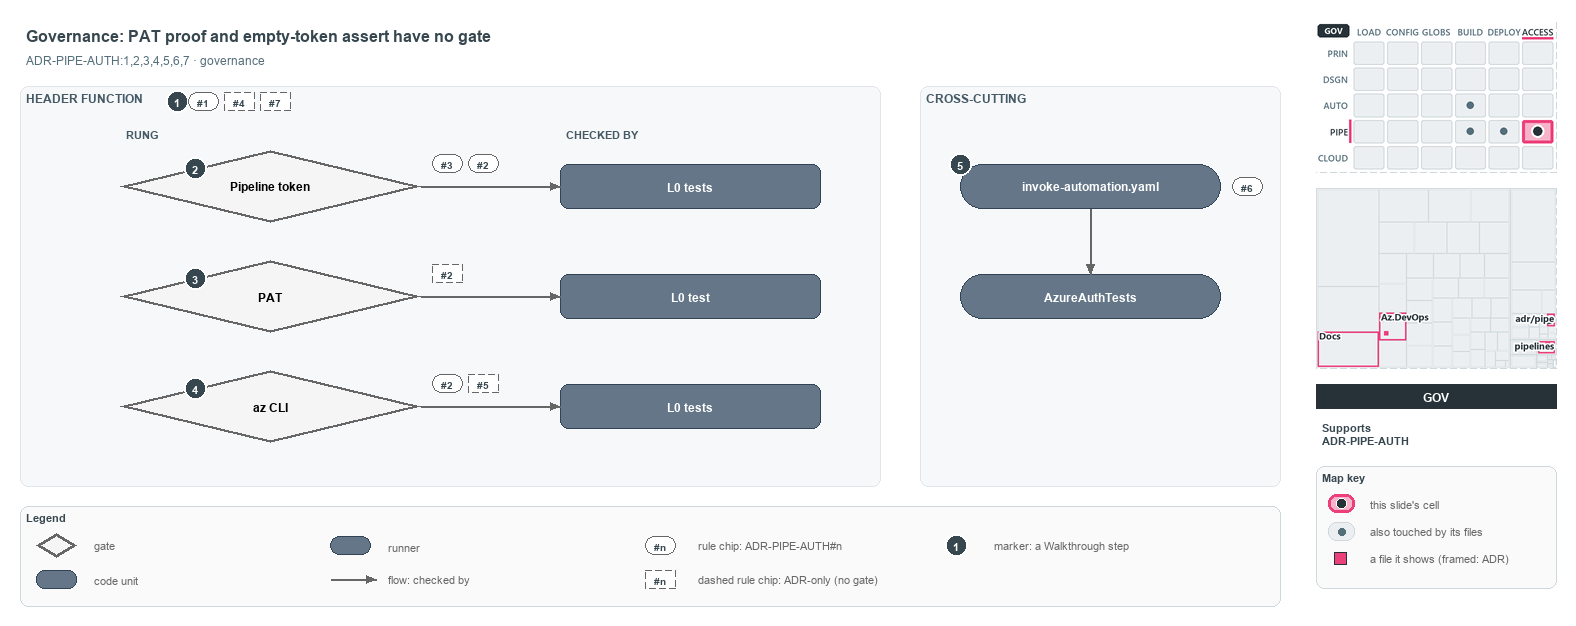

The diagram above was exported from draw.io. Its source (the exported page's mxGraphModel, read from the mxfile embedded in the PNG):
<mxGraphModel dx="1024" dy="768" grid="0" gridSize="10" guides="1" tooltips="1" connect="1" arrows="1" fold="1" page="1" pageScale="1" pageWidth="1572" pageHeight="620" background="#ffffff" math="0" shadow="0">
  <root>
    <mxCell id="0" />
    <mxCell id="1" parent="0" />
    <mxCell id="title" value="Governance: PAT proof and empty-token assert have no gate" style="text;html=1;align=left;verticalAlign=middle;fontSize=16;fontStyle=1;fontColor=#37474F;" vertex="1" parent="1">
      <mxGeometry x="20" y="14" width="1260" height="30" as="geometry" />
    </mxCell>
    <mxCell id="subtitle" value="ADR-PIPE-AUTH:1,2,3,4,5,6,7 &amp;#183; governance" style="text;html=1;align=left;verticalAlign=middle;fontSize=12;fontColor=#546E7A;" vertex="1" parent="1">
      <mxGeometry x="20" y="44" width="1240" height="20" as="geometry" />
    </mxCell>
    <mxCell id="band" value="HEADER FUNCTION" style="rounded=1;html=1;arcSize=3;fillColor=#F6F8FA;strokeColor=#E1E4E8;verticalAlign=top;align=left;spacingLeft=8;fontStyle=1;fontSize=12;fontColor=#455A64;" vertex="1" parent="1">
      <mxGeometry x="20" y="80" width="860" height="400" as="geometry" />
    </mxCell>
    <mxCell id="mark-1" value="1" style="ellipse;html=1;fillColor=#37474F;strokeColor=#FFFFFF;strokeWidth=2;fontColor=#FFFFFF;fontStyle=1;fontSize=11;" vertex="1" parent="1">
      <mxGeometry x="166" y="84" width="22" height="22" as="geometry" />
    </mxCell>
    <mxCell id="chip-1" value="#1" style="rounded=1;arcSize=50;whiteSpace=wrap;html=1;fillColor=#FFFFFF;strokeColor=#666666;fontColor=#37474F;fontStyle=1;fontSize=10.5;" vertex="1" parent="1">
      <mxGeometry x="188" y="86" width="30" height="18" as="geometry" />
    </mxCell>
    <mxCell id="chip-4" value="#4" style="rounded=1;arcSize=50;whiteSpace=wrap;html=1;fillColor=#FFFFFF;strokeColor=#666666;fontColor=#37474F;fontStyle=1;fontSize=10.5;dashed=1;" vertex="1" parent="1">
      <mxGeometry x="224" y="86" width="30" height="18" as="geometry" />
    </mxCell>
    <mxCell id="chip-7" value="#7" style="rounded=1;arcSize=50;whiteSpace=wrap;html=1;fillColor=#FFFFFF;strokeColor=#666666;fontColor=#37474F;fontStyle=1;fontSize=10.5;dashed=1;" vertex="1" parent="1">
      <mxGeometry x="260" y="86" width="30" height="18" as="geometry" />
    </mxCell>
    <mxCell id="col-rung" value="RUNG" style="text;html=1;align=left;verticalAlign=middle;fontSize=11;fontStyle=1;fontColor=#455A64;" vertex="1" parent="1">
      <mxGeometry x="120" y="118" width="120" height="18" as="geometry" />
    </mxCell>
    <mxCell id="col-checked" value="CHECKED BY" style="text;html=1;align=left;verticalAlign=middle;fontSize=11;fontStyle=1;fontColor=#455A64;" vertex="1" parent="1">
      <mxGeometry x="560" y="118" width="120" height="18" as="geometry" />
    </mxCell>
    <mxCell id="g-pipeline" value="&lt;b&gt;Pipeline token&lt;/b&gt;" style="rhombus;whiteSpace=wrap;html=1;fillColor=#f5f5f5;strokeColor=#666666;strokeWidth=3;fontSize=12;" vertex="1" parent="1">
      <mxGeometry x="120" y="144" width="300" height="72" as="geometry" />
    </mxCell>
    <mxCell id="mark-2" value="2" style="ellipse;html=1;fillColor=#37474F;strokeColor=#FFFFFF;strokeWidth=2;fontColor=#FFFFFF;fontStyle=1;fontSize=11;" vertex="1" parent="1">
      <mxGeometry x="184.0" y="151.0" width="22" height="22" as="geometry" />
    </mxCell>
    <mxCell id="chip-g-pipeline-0" value="#3" style="rounded=1;arcSize=50;whiteSpace=wrap;html=1;fillColor=#FFFFFF;strokeColor=#666666;fontColor=#37474F;fontStyle=1;fontSize=10.5;" vertex="1" parent="1">
      <mxGeometry x="432" y="148" width="30" height="18" as="geometry" />
    </mxCell>
    <mxCell id="chip-g-pipeline-1" value="#2" style="rounded=1;arcSize=50;whiteSpace=wrap;html=1;fillColor=#FFFFFF;strokeColor=#666666;fontColor=#37474F;fontStyle=1;fontSize=10.5;" vertex="1" parent="1">
      <mxGeometry x="468" y="148" width="30" height="18" as="geometry" />
    </mxCell>
    <mxCell id="t-pipeline" value="&lt;b&gt;L0 tests&lt;/b&gt;" style="rounded=1;whiteSpace=wrap;html=1;arcSize=20;fillColor=#647687;strokeColor=#314354;fontSize=12;fontColor=#FFFFFF;" vertex="1" parent="1">
      <mxGeometry x="560" y="158" width="260" height="44" as="geometry" />
    </mxCell>
    <mxCell id="p-e-g-pipeline-t-pipeline-a" value="" style="text;html=1;strokeColor=none;fillColor=none;" vertex="1" parent="1">
      <mxGeometry x="420" y="180" width="1" height="1" as="geometry" />
    </mxCell>
    <mxCell id="p-e-g-pipeline-t-pipeline-b" value="" style="text;html=1;strokeColor=none;fillColor=none;" vertex="1" parent="1">
      <mxGeometry x="560" y="180" width="1" height="1" as="geometry" />
    </mxCell>
    <mxCell id="e-g-pipeline-t-pipeline" value="" style="edgeStyle=orthogonalEdgeStyle;rounded=1;html=1;fontSize=10;endArrow=block;strokeColor=#666666;" edge="1" parent="1" source="p-e-g-pipeline-t-pipeline-a" target="p-e-g-pipeline-t-pipeline-b">
      <mxGeometry relative="1" as="geometry" />
    </mxCell>
    <mxCell id="g-pat" value="&lt;b&gt;PAT&lt;/b&gt;" style="rhombus;whiteSpace=wrap;html=1;fillColor=#f5f5f5;strokeColor=#666666;strokeWidth=3;fontSize=12;" vertex="1" parent="1">
      <mxGeometry x="120" y="254" width="300" height="72" as="geometry" />
    </mxCell>
    <mxCell id="mark-3" value="3" style="ellipse;html=1;fillColor=#37474F;strokeColor=#FFFFFF;strokeWidth=2;fontColor=#FFFFFF;fontStyle=1;fontSize=11;" vertex="1" parent="1">
      <mxGeometry x="184.0" y="261.0" width="22" height="22" as="geometry" />
    </mxCell>
    <mxCell id="chip-g-pat-0" value="#2" style="rounded=1;arcSize=50;whiteSpace=wrap;html=1;fillColor=#FFFFFF;strokeColor=#666666;fontColor=#37474F;fontStyle=1;fontSize=10.5;dashed=1;" vertex="1" parent="1">
      <mxGeometry x="432" y="258" width="30" height="18" as="geometry" />
    </mxCell>
    <mxCell id="t-pat" value="&lt;b&gt;L0 test&lt;/b&gt;" style="rounded=1;whiteSpace=wrap;html=1;arcSize=20;fillColor=#647687;strokeColor=#314354;fontSize=12;fontColor=#FFFFFF;" vertex="1" parent="1">
      <mxGeometry x="560" y="268" width="260" height="44" as="geometry" />
    </mxCell>
    <mxCell id="p-e-g-pat-t-pat-a" value="" style="text;html=1;strokeColor=none;fillColor=none;" vertex="1" parent="1">
      <mxGeometry x="420" y="290" width="1" height="1" as="geometry" />
    </mxCell>
    <mxCell id="p-e-g-pat-t-pat-b" value="" style="text;html=1;strokeColor=none;fillColor=none;" vertex="1" parent="1">
      <mxGeometry x="560" y="290" width="1" height="1" as="geometry" />
    </mxCell>
    <mxCell id="e-g-pat-t-pat" value="" style="edgeStyle=orthogonalEdgeStyle;rounded=1;html=1;fontSize=10;endArrow=block;strokeColor=#666666;" edge="1" parent="1" source="p-e-g-pat-t-pat-a" target="p-e-g-pat-t-pat-b">
      <mxGeometry relative="1" as="geometry" />
    </mxCell>
    <mxCell id="g-azcli" value="&lt;b&gt;az CLI&lt;/b&gt;" style="rhombus;whiteSpace=wrap;html=1;fillColor=#f5f5f5;strokeColor=#666666;strokeWidth=3;fontSize=12;" vertex="1" parent="1">
      <mxGeometry x="120" y="364" width="300" height="72" as="geometry" />
    </mxCell>
    <mxCell id="mark-4" value="4" style="ellipse;html=1;fillColor=#37474F;strokeColor=#FFFFFF;strokeWidth=2;fontColor=#FFFFFF;fontStyle=1;fontSize=11;" vertex="1" parent="1">
      <mxGeometry x="184.0" y="371.0" width="22" height="22" as="geometry" />
    </mxCell>
    <mxCell id="chip-g-azcli-0" value="#2" style="rounded=1;arcSize=50;whiteSpace=wrap;html=1;fillColor=#FFFFFF;strokeColor=#666666;fontColor=#37474F;fontStyle=1;fontSize=10.5;" vertex="1" parent="1">
      <mxGeometry x="432" y="368" width="30" height="18" as="geometry" />
    </mxCell>
    <mxCell id="chip-g-azcli-1" value="#5" style="rounded=1;arcSize=50;whiteSpace=wrap;html=1;fillColor=#FFFFFF;strokeColor=#666666;fontColor=#37474F;fontStyle=1;fontSize=10.5;dashed=1;" vertex="1" parent="1">
      <mxGeometry x="468" y="368" width="30" height="18" as="geometry" />
    </mxCell>
    <mxCell id="t-azcli" value="&lt;b&gt;L0 tests&lt;/b&gt;" style="rounded=1;whiteSpace=wrap;html=1;arcSize=20;fillColor=#647687;strokeColor=#314354;fontSize=12;fontColor=#FFFFFF;" vertex="1" parent="1">
      <mxGeometry x="560" y="378" width="260" height="44" as="geometry" />
    </mxCell>
    <mxCell id="p-e-g-azcli-t-azcli-a" value="" style="text;html=1;strokeColor=none;fillColor=none;" vertex="1" parent="1">
      <mxGeometry x="420" y="400" width="1" height="1" as="geometry" />
    </mxCell>
    <mxCell id="p-e-g-azcli-t-azcli-b" value="" style="text;html=1;strokeColor=none;fillColor=none;" vertex="1" parent="1">
      <mxGeometry x="560" y="400" width="1" height="1" as="geometry" />
    </mxCell>
    <mxCell id="e-g-azcli-t-azcli" value="" style="edgeStyle=orthogonalEdgeStyle;rounded=1;html=1;fontSize=10;endArrow=block;strokeColor=#666666;" edge="1" parent="1" source="p-e-g-azcli-t-azcli-a" target="p-e-g-azcli-t-azcli-b">
      <mxGeometry relative="1" as="geometry" />
    </mxCell>
    <mxCell id="band-cross" value="CROSS-CUTTING" style="rounded=1;html=1;arcSize=3;fillColor=#F6F8FA;strokeColor=#E1E4E8;verticalAlign=top;align=left;spacingLeft=8;fontStyle=1;fontSize=12;fontColor=#455A64;" vertex="1" parent="1">
      <mxGeometry x="920" y="80" width="360" height="400" as="geometry" />
    </mxCell>
    <mxCell id="r-step" value="&lt;b&gt;invoke-automation.yaml&lt;/b&gt;" style="rounded=1;arcSize=50;whiteSpace=wrap;html=1;fillColor=#647687;strokeColor=#314354;fontSize=12;fontColor=#FFFFFF;" vertex="1" parent="1">
      <mxGeometry x="960" y="158" width="260" height="44" as="geometry" />
    </mxCell>
    <mxCell id="mark-5" value="5" style="ellipse;html=1;fillColor=#37474F;strokeColor=#FFFFFF;strokeWidth=2;fontColor=#FFFFFF;fontStyle=1;fontSize=11;" vertex="1" parent="1">
      <mxGeometry x="949" y="147" width="22" height="22" as="geometry" />
    </mxCell>
    <mxCell id="chip-6" value="#6" style="rounded=1;arcSize=50;whiteSpace=wrap;html=1;fillColor=#FFFFFF;strokeColor=#666666;fontColor=#37474F;fontStyle=1;fontSize=10.5;" vertex="1" parent="1">
      <mxGeometry x="1232" y="171" width="30" height="18" as="geometry" />
    </mxCell>
    <mxCell id="r-authtests" value="&lt;b&gt;AzureAuthTests&lt;/b&gt;" style="rounded=1;arcSize=50;whiteSpace=wrap;html=1;fillColor=#647687;strokeColor=#314354;fontSize=12;fontColor=#FFFFFF;" vertex="1" parent="1">
      <mxGeometry x="960" y="268" width="260" height="44" as="geometry" />
    </mxCell>
    <mxCell id="p-e-step-authtests-a" value="" style="text;html=1;strokeColor=none;fillColor=none;" vertex="1" parent="1">
      <mxGeometry x="1090" y="202" width="1" height="1" as="geometry" />
    </mxCell>
    <mxCell id="p-e-step-authtests-b" value="" style="text;html=1;strokeColor=none;fillColor=none;" vertex="1" parent="1">
      <mxGeometry x="1090" y="268" width="1" height="1" as="geometry" />
    </mxCell>
    <mxCell id="e-step-authtests" value="" style="edgeStyle=orthogonalEdgeStyle;rounded=1;html=1;fontSize=10;endArrow=block;strokeColor=#666666;" edge="1" parent="1" source="p-e-step-authtests-a" target="p-e-step-authtests-b">
      <mxGeometry relative="1" as="geometry" />
    </mxCell>
    <mxCell id="legend" value="&lt;b&gt;Legend&lt;/b&gt;" style="rounded=1;whiteSpace=wrap;html=1;arcSize=6;fillColor=#FAFAFA;strokeColor=#CFD8DC;align=left;verticalAlign=top;spacing=8;fontSize=11;fontColor=#37474F;" vertex="1" parent="1">
      <mxGeometry x="20" y="500" width="1260" height="100" as="geometry" />
    </mxCell>
    <mxCell id="legend-0" value="" style="rhombus;whiteSpace=wrap;html=1;fillColor=#f5f5f5;strokeColor=#666666;strokeWidth=3;" vertex="1" parent="1">
      <mxGeometry x="36.0" y="527.0" width="40" height="24" as="geometry" />
    </mxCell>
    <mxCell id="legend-0-text" value="gate" style="text;html=1;align=left;verticalAlign=middle;fontSize=11;fontColor=#666666;" vertex="1" parent="1">
      <mxGeometry x="88" y="529" width="240" height="20" as="geometry" />
    </mxCell>
    <mxCell id="legend-1" value="" style="rounded=1;whiteSpace=wrap;html=1;arcSize=20;fillColor=#647687;strokeColor=#314354;fontColor=#FFFFFF;" vertex="1" parent="1">
      <mxGeometry x="36.0" y="564.0" width="40" height="18" as="geometry" />
    </mxCell>
    <mxCell id="legend-1-text" value="code unit" style="text;html=1;align=left;verticalAlign=middle;fontSize=11;fontColor=#666666;" vertex="1" parent="1">
      <mxGeometry x="88" y="563" width="240" height="20" as="geometry" />
    </mxCell>
    <mxCell id="legend-2" value="" style="rounded=1;arcSize=50;whiteSpace=wrap;html=1;fillColor=#647687;strokeColor=#314354;fontColor=#FFFFFF;" vertex="1" parent="1">
      <mxGeometry x="330.0" y="530.0" width="40" height="18" as="geometry" />
    </mxCell>
    <mxCell id="legend-2-text" value="runner" style="text;html=1;align=left;verticalAlign=middle;fontSize=11;fontColor=#666666;" vertex="1" parent="1">
      <mxGeometry x="382" y="529" width="240" height="20" as="geometry" />
    </mxCell>
    <mxCell id="legend-3-a" value="" style="text;html=1;strokeColor=none;fillColor=none;" vertex="1" parent="1">
      <mxGeometry x="330" y="573" width="1" height="1" as="geometry" />
    </mxCell>
    <mxCell id="legend-3-b" value="" style="text;html=1;strokeColor=none;fillColor=none;" vertex="1" parent="1">
      <mxGeometry x="376" y="573" width="1" height="1" as="geometry" />
    </mxCell>
    <mxCell id="legend-3" value="" style="edgeStyle=orthogonalEdgeStyle;rounded=1;html=1;fontSize=10;endArrow=block;strokeColor=#666666;" edge="1" parent="1" source="legend-3-a" target="legend-3-b">
      <mxGeometry relative="1" as="geometry" />
    </mxCell>
    <mxCell id="legend-3-text" value="flow: checked by" style="text;html=1;align=left;verticalAlign=middle;fontSize=11;fontColor=#666666;" vertex="1" parent="1">
      <mxGeometry x="382" y="563" width="240" height="20" as="geometry" />
    </mxCell>
    <mxCell id="legend-4" value="#n" style="rounded=1;arcSize=50;whiteSpace=wrap;html=1;fillColor=#FFFFFF;strokeColor=#666666;fontColor=#37474F;fontStyle=1;fontSize=10.5;" vertex="1" parent="1">
      <mxGeometry x="645" y="530" width="30" height="18" as="geometry" />
    </mxCell>
    <mxCell id="legend-4-text" value="rule chip: ADR-PIPE-AUTH#n" style="text;html=1;align=left;verticalAlign=middle;fontSize=11;fontColor=#666666;" vertex="1" parent="1">
      <mxGeometry x="692" y="529" width="240" height="20" as="geometry" />
    </mxCell>
    <mxCell id="legend-5" value="#n" style="rounded=1;arcSize=50;whiteSpace=wrap;html=1;fillColor=#FFFFFF;strokeColor=#666666;fontColor=#37474F;fontStyle=1;fontSize=10.5;dashed=1;" vertex="1" parent="1">
      <mxGeometry x="645" y="564" width="30" height="18" as="geometry" />
    </mxCell>
    <mxCell id="legend-5-text" value="dashed rule chip: ADR-only (no gate)" style="text;html=1;align=left;verticalAlign=middle;fontSize=11;fontColor=#666666;" vertex="1" parent="1">
      <mxGeometry x="692" y="563" width="240" height="20" as="geometry" />
    </mxCell>
    <mxCell id="legend-6" value="1" style="ellipse;html=1;fillColor=#37474F;strokeColor=#FFFFFF;strokeWidth=2;fontColor=#FFFFFF;fontStyle=1;fontSize=11;" vertex="1" parent="1">
      <mxGeometry x="945" y="528" width="22" height="22" as="geometry" />
    </mxCell>
    <mxCell id="legend-6-text" value="marker: a Walkthrough step" style="text;html=1;align=left;verticalAlign=middle;fontSize=11;fontColor=#666666;" vertex="1" parent="1">
      <mxGeometry x="988" y="529" width="240" height="20" as="geometry" />
    </mxCell>
    <mxCell id="minimap-stack" value="" style="shape=image;html=1;imageAspect=0;aspect=fixed;verticalLabelPosition=bottom;strokeColor=#CFD8DC;dashed=1;fillColor=#FAFAFA;image=data:image/png,(base64 omitted: 16180 chars);" vertex="1" parent="1">
      <mxGeometry x="1316" y="16" width="240" height="150" as="geometry" />
    </mxCell>
    <mxCell id="minimap-tree" value="" style="shape=image;html=1;imageAspect=0;aspect=fixed;verticalLabelPosition=bottom;strokeColor=#CFD8DC;dashed=1;fillColor=#FAFAFA;image=data:image/png,(base64 omitted: 14136 chars);" vertex="1" parent="1">
      <mxGeometry x="1316" y="182" width="240" height="180" as="geometry" />
    </mxCell>
    <mxCell id="lens-badge" value="GOV" style="rounded=0;whiteSpace=wrap;html=1;align=center;verticalAlign=middle;fontSize=12;fontStyle=1;fontColor=#FFFFFF;fillColor=#263238;strokeColor=none;" vertex="1" parent="1">
      <mxGeometry x="1316" y="378" width="240" height="24" as="geometry" />
    </mxCell>
    <mxCell id="supports" value="&lt;b&gt;Supports&lt;/b&gt;&lt;br&gt;ADR-PIPE-AUTH" style="text;html=1;whiteSpace=wrap;align=left;verticalAlign=top;fontSize=11;fontColor=#37474F;" vertex="1" parent="1">
      <mxGeometry x="1316" y="410" width="240" height="38" as="geometry" />
    </mxCell>
    <mxCell id="mapkey" value="&lt;b&gt;Map key&lt;/b&gt;" style="rounded=1;whiteSpace=wrap;html=1;arcSize=6;fillColor=#FAFAFA;strokeColor=#CFD8DC;align=left;verticalAlign=top;spacing=8;fontSize=11;fontColor=#37474F;" vertex="1" parent="1">
      <mxGeometry x="1316" y="460" width="240" height="122" as="geometry" />
    </mxCell>
    <mxCell id="mapkey-here" value="" style="rounded=1;arcSize=20;html=1;fillColor=#F7B3CA;strokeColor=#EC407A;strokeWidth=3;" vertex="1" parent="1">
      <mxGeometry x="1328" y="488" width="26" height="18" as="geometry" />
    </mxCell>
    <mxCell id="mapkey-here-dot" value="" style="ellipse;html=1;fillColor=#263238;strokeColor=#FFFFFF;strokeWidth=1.5;" vertex="1" parent="1">
      <mxGeometry x="1336" y="492" width="10" height="10" as="geometry" />
    </mxCell>
    <mxCell id="mapkey-here-text" value="this slide's cell" style="text;html=1;align=left;verticalAlign=middle;fontSize=11;fontColor=#666666;" vertex="1" parent="1">
      <mxGeometry x="1364" y="487" width="180" height="20" as="geometry" />
    </mxCell>
    <mxCell id="mapkey-touched" value="" style="rounded=1;arcSize=20;html=1;fillColor=#ECEFF1;strokeColor=#CFD8DC;" vertex="1" parent="1">
      <mxGeometry x="1328" y="516" width="26" height="18" as="geometry" />
    </mxCell>
    <mxCell id="mapkey-touched-dot" value="" style="ellipse;html=1;fillColor=#546E7A;strokeColor=none;" vertex="1" parent="1">
      <mxGeometry x="1338" y="522" width="7" height="7" as="geometry" />
    </mxCell>
    <mxCell id="mapkey-touched-text" value="also touched by its files" style="text;html=1;align=left;verticalAlign=middle;fontSize=11;fontColor=#666666;" vertex="1" parent="1">
      <mxGeometry x="1364" y="515" width="180" height="20" as="geometry" />
    </mxCell>
    <mxCell id="mapkey-file" value="" style="rounded=0;html=1;fillColor=#EC407A;strokeColor=#263238;strokeWidth=1.5;" vertex="1" parent="1">
      <mxGeometry x="1334" y="546" width="12" height="12" as="geometry" />
    </mxCell>
    <mxCell id="mapkey-file-text" value="a file it shows (framed: ADR)" style="text;html=1;align=left;verticalAlign=middle;fontSize=11;fontColor=#666666;" vertex="1" parent="1">
      <mxGeometry x="1364" y="542" width="180" height="20" as="geometry" />
    </mxCell>
  </root>
</mxGraphModel>